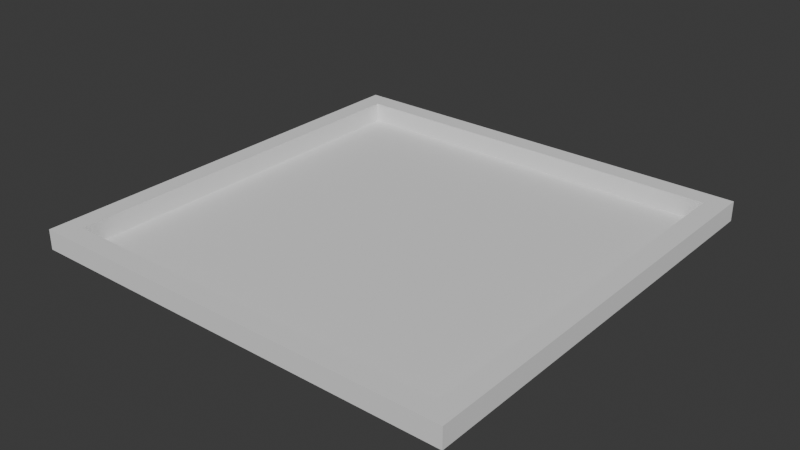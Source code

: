 # Source: Template.blend  (saved by Blender 4.0.36; exported with 4.5.12 LTS)
import bpy
from mathutils import Matrix  # noqa: F401  (used for matrix-valued properties, if any)

bpy.ops.wm.read_factory_settings(use_empty=True)
scene = bpy.context.scene
scene.name = 'Scene'

# ---- collections
col_collection = bpy.data.collections.new('Collection'); scene.collection.children.link(col_collection)

# ---- world
world_world = bpy.data.worlds.new('World'); scene.world = world_world
world_world.use_nodes = True; world_world.node_tree.nodes.clear()
_N = world_world.node_tree.nodes; _L = world_world.node_tree.links
n0 = _N.new('ShaderNodeOutputWorld'); n0.name = 'World Output'; n0.location = (300, 300)
n1 = _N.new('ShaderNodeBackground'); n1.name = 'Background'; n1.location = (10, 300)
n1.inputs[0].default_value = (0.05088, 0.05088, 0.05088, 1.0)
_L.new(n1.outputs[0], n0.inputs[0])
n0.is_active_output = True
world_world.color = (0.05088, 0.05088, 0.05088)
world_world.use_sun_shadow = False
world_world.sun_shadow_jitter_overblur = 0.0

# ---- meshes
me_cube_001 = bpy.data.meshes.new('Cube.001')
me_cube_001.from_pydata([(-0.9069, -0.9069, -1.0), (-0.9069, -0.9069, 1.0), (-0.9069, 0.9069, -1.0), (-0.9069, 0.9069, 1.0), (0.9069, -0.9069, -1.0), (0.9069, -0.9069, 1.0), (0.9069, 0.9069, -1.0), (0.9069, 0.9069, 1.0), (-1.0, 1.0, -1.0), (-1.0, -1.0, -1.0), (-1.0, -1.0, 1.0), (-1.0, 1.0, 1.0), (1.0, 1.0, -1.0), (1.0, 1.0, 1.0), (1.0, -1.0, -1.0), (1.0, -1.0, 1.0)], [], [(9, 10, 11, 8), (8, 11, 13, 12), (12, 13, 15, 14), (14, 15, 10, 9), (2, 6, 4, 0), (1, 0, 2, 3), (2, 0, 9, 8), (1, 3, 11, 10), (6, 2, 8, 12), (3, 7, 13, 11), (4, 6, 12, 14), (7, 5, 15, 13), (0, 4, 14, 9), (5, 1, 10, 15), (3, 2, 6, 7), (4, 5, 7, 6), (0, 1, 5, 4)])
_uv = me_cube_001.uv_layers.new(name='UVMap')
_uv.uv.foreach_set('vector', [0.375, 0.0, 0.625, 0.0, 0.625, 0.25, 0.375, 0.25, 0.375, 0.25, 0.625, 0.25, 0.625, 0.5, 0.375, 0.5, 0.375, 0.5, 0.625, 0.5, 0.625, 0.75, 0.375, 0.75, 0.375, 0.75, 0.625, 0.75, 0.625, 1.0, 0.375, 1.0, 0.1366, 0.5116, 0.3634, 0.5116, 0.3634, 0.7384, 0.1366, 0.7384, 0.8634, 0.7384, 0.1366, 0.7384, 0.1366, 0.5116, 0.8634, 0.5116, 0.1366, 0.5116, 0.1366, 0.7384, 0.125, 0.75, 0.125, 0.5, 0.8634, 0.7384, 0.8634, 0.5116, 0.875, 0.5, 0.875, 0.75, 0.3634, 0.5116, 0.1366, 0.5116, 0.125, 0.5, 0.375, 0.5, 0.8634, 0.5116, 0.6366, 0.5116, 0.625, 0.5, 0.875, 0.5, 0.3634, 0.7384, 0.3634, 0.5116, 0.375, 0.5, 0.375, 0.75, 0.6366, 0.5116, 0.6366, 0.7384, 0.625, 0.75, 0.625, 0.5, 0.1366, 0.7384, 0.3634, 0.7384, 0.375, 0.75, 0.125, 0.75, 0.6366, 0.7384, 0.8634, 0.7384, 0.875, 0.75, 0.625, 0.75, 0.8634, 0.5116, 0.1366, 0.5116, 0.3634, 0.5116, 0.6366, 0.5116, 0.3634, 0.7384, 0.6366, 0.7384, 0.6366, 0.5116, 0.3634, 0.5116, 0.1366, 0.7384, 0.8634, 0.7384, 0.6366, 0.7384, 0.3634, 0.7384])
me_cube_001.update()

# ---- objects
ob_cube = bpy.data.objects.new('Cube', me_cube_001)

# ---- transforms, parenting, visibility, modifiers, constraints
ob_cube.location = (0.0, 0.0, 0.0)
ob_cube.scale = (1.821, 1.821, 0.08348)

# ---- collection membership
col_collection.objects.link(ob_cube)

# ---- scene / render settings (as saved in the file)
scene.frame_start = 1; scene.frame_end = 250; scene.frame_set(1)
scene.render.engine = 'BLENDER_EEVEE_NEXT'
scene.cycles.sampling_pattern = 'TABULATED_SOBOL'
bpy.context.view_layer.update()

# ---- added for rendering (the .blend has no active camera and no usable light): camera, sun
cam_auto = bpy.data.cameras.new('AutoCamera')
cam_auto.lens = 50.0
cam_auto.sensor_width = 36.0
cam_auto.clip_end = 1000.0
ob_auto_camera = bpy.data.objects.new('AutoCamera', cam_auto)
scene.collection.objects.link(ob_auto_camera)
ob_auto_camera.location = (4.76761, -5.72113, 3.81409)
ob_auto_camera.rotation_euler = (1.09748, -7.21219e-08, 0.694738)
scene.camera = ob_auto_camera
light_auto_sun = bpy.data.lights.new('AutoSun', 'SUN')
light_auto_sun.energy = 3.0
light_auto_sun.angle = 0.0523599
ob_auto_sun = bpy.data.objects.new('AutoSun', light_auto_sun)
scene.collection.objects.link(ob_auto_sun)
ob_auto_sun.rotation_euler = (0.872665, 0.174533, 0.523599)
bpy.context.view_layer.update()
